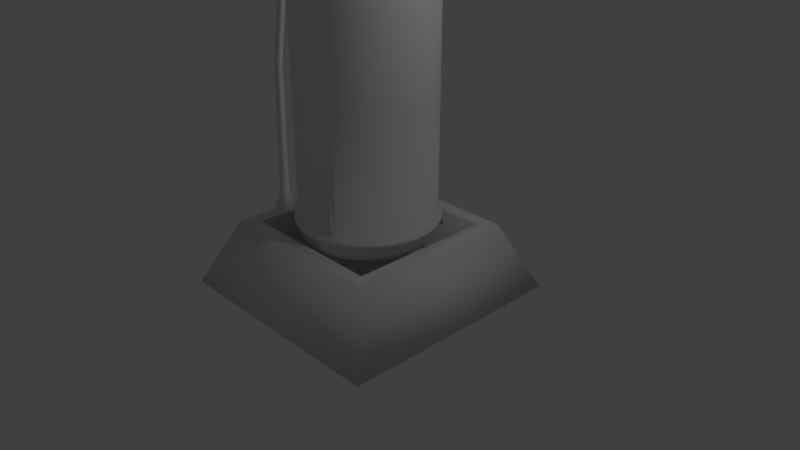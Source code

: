 # Source: fireExtinguisher.blend  (saved by Blender 2.79.0; exported with 4.5.12 LTS)
import bpy
from mathutils import Matrix  # noqa: F401  (used for matrix-valued properties, if any)

bpy.ops.wm.read_factory_settings(use_empty=True)
scene = bpy.context.scene
scene.name = 'Scene'

# ---- collections
col_collection_1 = bpy.data.collections.new('Collection 1'); scene.collection.children.link(col_collection_1)

# ---- materials (node trees are filled in below, after node groups)
mat_fireex_base = bpy.data.materials.new('FireEx_base')
mat_fireex_base.alpha_threshold = 0.0
mat_fireex_base.use_transparent_shadow = False
mat_fireex_base.roughness = 0.5
mat_fireex_base.line_color = (0.0, 0.0, 0.0, 1.0)
mat_fireex_body = bpy.data.materials.new('FireEx_body')
mat_fireex_body.alpha_threshold = 0.0
mat_fireex_body.use_transparent_shadow = False
mat_fireex_body.roughness = 0.5
mat_fireex_yellowline = bpy.data.materials.new('FireEx_yellowline')
mat_fireex_yellowline.alpha_threshold = 0.0
mat_fireex_yellowline.use_transparent_shadow = False
mat_fireex_yellowline.roughness = 0.5
mat_fireex_whiteline = bpy.data.materials.new('FireEx_whiteline')
mat_fireex_whiteline.alpha_threshold = 0.0
mat_fireex_whiteline.use_transparent_shadow = False
mat_fireex_whiteline.roughness = 0.5
mat_fireex_line = bpy.data.materials.new('FireEx_line')
mat_fireex_line.alpha_threshold = 0.0
mat_fireex_line.use_transparent_shadow = False
mat_fireex_line.roughness = 0.5

# ---- material node trees

# ---- world
world_world = bpy.data.worlds.new('World'); scene.world = world_world
world_world.color = (0.05088, 0.05088, 0.05088)
world_world.use_sun_shadow = False
world_world.sun_shadow_jitter_overblur = 0.0
world_world.cycles.sampling_method = 'MANUAL'

# ---- cameras
cam_camera = bpy.data.cameras.new('Camera')
cam_camera.clip_end = 100.0
cam_camera.lens = 35.0
cam_camera.sensor_width = 32.0
cam_camera.sensor_height = 18.0
cam_camera.ortho_scale = 7.314
cam_camera.dof.focus_distance = 0.0
cam_camera.dof.aperture_fstop = 128.0

# ---- lights
light_lamp = bpy.data.lights.new('Lamp', 'POINT')
light_lamp.transmission_factor = 0.0
light_lamp.cutoff_distance = 30.0
light_lamp.energy = 100.0
light_lamp.shadow_buffer_clip_start = 1.001
light_lamp.shadow_soft_size = 0.1
light_lamp.shadow_maximum_resolution = 0.006
light_lamp.use_absolute_resolution = True

# ---- meshes
me_cube = bpy.data.meshes.new('Cube')
me_cube.from_pydata([(1.566, 1.566, -0.4443), (1.566, -1.566, -0.4443), (-1.566, -1.566, -0.4443), (-1.566, 1.566, -0.4443), (1.153, 1.153, 0.4443), (1.153, -1.153, 0.4443), (-1.153, -1.153, 0.4443), (-1.153, 1.153, 0.4443), (0.9599, 0.9599, 0.4443), (0.9599, -0.9599, 0.4443), (-0.9599, -0.9599, 0.4443), (-0.9599, 0.9599, 0.4443), (0.9599, 0.9599, -0.2584), (0.9599, -0.9599, -0.2584), (-0.9599, -0.9599, -0.2584), (-0.9599, 0.9599, -0.2584), (1.744e-08, 0.8732, 0.6395), (1.744e-08, 0.8732, 3.286), (0.1704, 0.8564, 0.6395), (0.1704, 0.8564, 3.286), (0.3342, 0.8067, 0.6395), (0.3342, 0.8067, 3.286), (0.4851, 0.726, 0.6395), (0.4851, 0.726, 3.286), (0.6175, 0.6175, 0.6395), (0.6175, 0.6175, 3.286), (0.726, 0.4851, 0.6395), (0.726, 0.4851, 3.286), (0.8067, 0.3342, 0.6395), (0.8067, 0.3342, 3.286), (0.8564, 0.1704, 0.6395), (0.8564, 0.1704, 3.286), (0.8732, 1.024e-07, 0.6395), (0.8732, 1.024e-07, 3.286), (0.8564, -0.1704, 0.6395), (0.8564, -0.1704, 3.286), (0.8067, -0.3342, 0.6395), (0.8067, -0.3342, 3.286), (0.726, -0.4851, 0.6395), (0.726, -0.4851, 3.286), (0.6175, -0.6175, 0.6395), (0.6175, -0.6175, 3.286), (0.4851, -0.726, 0.6395), (0.4851, -0.726, 3.286), (0.3342, -0.8067, 0.6395), (0.3342, -0.8067, 3.286), (0.1704, -0.8564, 0.6395), (0.1704, -0.8564, 3.286), (-2.671e-07, -0.8732, 0.6395), (-2.671e-07, -0.8732, 3.286), (-0.1704, -0.8564, 0.6395), (-0.1704, -0.8564, 3.286), (-0.3342, -0.8067, 0.6395), (-0.3342, -0.8067, 3.286), (-0.4851, -0.726, 0.6395), (-0.4851, -0.726, 3.286), (-0.6175, -0.6175, 0.6395), (-0.6175, -0.6175, 3.286), (-0.726, -0.4851, 0.6395), (-0.726, -0.4851, 3.286), (-0.8067, -0.3342, 0.6395), (-0.8067, -0.3342, 3.286), (-0.8564, -0.1704, 0.6395), (-0.8564, -0.1704, 3.286), (-0.8732, 8.796e-07, 0.6395), (-0.8732, 8.796e-07, 3.286), (-0.8564, 0.1704, 0.6395), (-0.8564, 0.1704, 3.286), (-0.8067, 0.3342, 0.6395), (-0.8067, 0.3342, 3.286), (-0.726, 0.4851, 0.6395), (-0.726, 0.4851, 3.286), (-0.6175, 0.6175, 0.6395), (-0.6175, 0.6175, 3.286), (-0.4851, 0.726, 0.6395), (-0.4851, 0.726, 3.286), (-0.3342, 0.8067, 0.6395), (-0.3342, 0.8067, 3.286), (-0.1704, 0.8564, 0.6395), (-0.1704, 0.8564, 3.286), (0.03299, 0.1658, 4.192), (0.06471, 0.3253, 4.142), (0.09394, 0.4723, 4.062), (0.1196, 0.6011, 3.955), (0.1406, 0.7068, 3.823), (0.1562, 0.7854, 3.673), (0.1658, 0.8338, 3.511), (0.1691, 0.8501, 3.342), (0.06471, 0.1562, 4.192), (0.1269, 0.3064, 4.142), (0.1843, 0.4449, 4.062), (0.2345, 0.5662, 3.955), (0.2758, 0.6658, 3.823), (0.3064, 0.7398, 3.673), (0.3253, 0.7854, 3.511), (0.3317, 0.8008, 3.342), (0.09394, 0.1406, 4.192), (0.1843, 0.2758, 4.142), (0.2675, 0.4004, 4.062), (0.3405, 0.5096, 3.955), (0.4004, 0.5992, 3.823), (0.4449, 0.6658, 3.673), (0.4723, 0.7068, 3.511), (0.4815, 0.7207, 3.342), (0.1196, 0.1196, 4.192), (0.2345, 0.2345, 4.142), (0.3405, 0.3405, 4.062), (0.4334, 0.4334, 3.955), (0.5096, 0.5096, 3.823), (0.5662, 0.5662, 3.673), (0.6011, 0.6011, 3.511), (0.6129, 0.6129, 3.342), (0.1406, 0.09394, 4.192), (0.2758, 0.1843, 4.142), (0.4004, 0.2675, 4.062), (0.5096, 0.3405, 3.955), (0.5992, 0.4004, 3.823), (0.6658, 0.4449, 3.673), (0.7068, 0.4723, 3.511), (0.7207, 0.4815, 3.342), (0.1562, 0.06471, 4.192), (0.3064, 0.1269, 4.142), (0.4449, 0.1843, 4.062), (0.5662, 0.2345, 3.955), (0.6658, 0.2758, 3.823), (0.7398, 0.3064, 3.673), (0.7854, 0.3253, 3.511), (0.8008, 0.3317, 3.342), (0.1658, 0.03299, 4.192), (0.3253, 0.06471, 4.142), (0.4723, 0.09394, 4.062), (0.6011, 0.1196, 3.955), (0.7068, 0.1406, 3.823), (0.7854, 0.1562, 3.673), (0.8338, 0.1658, 3.511), (0.8501, 0.1691, 3.342), (0.1691, -3.245e-07, 4.192), (0.3317, -3.18e-07, 4.142), (0.4815, -3.116e-07, 4.062), (0.6129, -3.18e-07, 3.955), (0.7207, -3.31e-07, 3.823), (0.8008, -2.793e-07, 3.673), (0.8501, -3.826e-07, 3.511), (0.8667, -3.697e-07, 3.342), (0.1658, -0.03299, 4.192), (0.3253, -0.06471, 4.142), (0.4723, -0.09394, 4.062), (0.6011, -0.1196, 3.955), (0.7068, -0.1406, 3.823), (0.7854, -0.1562, 3.673), (0.8338, -0.1658, 3.511), (0.8501, -0.1691, 3.342), (0.1562, -0.06471, 4.192), (0.3064, -0.1269, 4.142), (0.4449, -0.1843, 4.062), (0.5662, -0.2345, 3.955), (0.6658, -0.2758, 3.823), (0.7398, -0.3064, 3.673), (0.7854, -0.3253, 3.511), (0.8008, -0.3317, 3.342), (0.1406, -0.09394, 4.192), (0.2758, -0.1843, 4.142), (0.4004, -0.2675, 4.062), (0.5096, -0.3405, 3.955), (0.5992, -0.4004, 3.823), (0.6658, -0.4449, 3.673), (0.7068, -0.4723, 3.511), (0.7207, -0.4815, 3.342), (0.1196, -0.1196, 4.192), (0.2345, -0.2345, 4.142), (0.3405, -0.3405, 4.062), (0.4334, -0.4334, 3.955), (0.5096, -0.5096, 3.823), (0.5662, -0.5662, 3.673), (0.6011, -0.6011, 3.511), (0.6129, -0.6129, 3.342), (0.09394, -0.1406, 4.192), (0.1843, -0.2758, 4.142), (0.2675, -0.4004, 4.062), (0.3405, -0.5096, 3.955), (0.4004, -0.5992, 3.823), (0.4449, -0.6658, 3.673), (0.4723, -0.7068, 3.511), (0.4815, -0.7207, 3.342), (0.06471, -0.1562, 4.192), (0.1269, -0.3064, 4.142), (0.1843, -0.4449, 4.062), (0.2345, -0.5662, 3.955), (0.2758, -0.6658, 3.823), (0.3064, -0.7398, 3.673), (0.3253, -0.7854, 3.511), (0.3317, -0.8008, 3.342), (0.03299, -0.1658, 4.192), (0.06471, -0.3253, 4.142), (0.09394, -0.4723, 4.062), (0.1196, -0.6011, 3.955), (0.1406, -0.7068, 3.823), (0.1562, -0.7854, 3.673), (0.1658, -0.8338, 3.511), (0.1691, -0.8501, 3.342), (-3.455e-10, -0.1691, 4.192), (4.163e-08, -0.3317, 4.142), (2.871e-08, -0.4815, 4.062), (-1.649e-08, -0.6129, 3.955), (-6.815e-08, -0.7207, 3.823), (6.1e-08, -0.8008, 3.673), (-6.815e-08, -0.8501, 3.511), (-8.107e-08, -0.8667, 3.342), (-0.03299, -0.1658, 4.192), (-0.06471, -0.3253, 4.142), (-0.09394, -0.4723, 4.062), (-0.1196, -0.6011, 3.955), (-0.1406, -0.7068, 3.823), (-0.1562, -0.7854, 3.673), (-0.1658, -0.8338, 3.511), (-0.1691, -0.8501, 3.342), (0.03299, 0.1658, 4.192), (-0.06471, -0.1562, 4.192), (-0.1269, -0.3064, 4.142), (-0.1843, -0.4449, 4.062), (-0.2345, -0.5662, 3.955), (-0.2758, -0.6658, 3.823), (-0.3064, -0.7398, 3.673), (-0.3253, -0.7854, 3.511), (-0.3317, -0.8008, 3.342), (-0.09394, -0.1406, 4.192), (-0.1843, -0.2758, 4.142), (-0.2675, -0.4004, 4.062), (-0.3405, -0.5096, 3.955), (-0.4004, -0.5992, 3.823), (-0.4449, -0.6658, 3.673), (-0.4723, -0.7068, 3.511), (-0.4815, -0.7207, 3.342), (-0.1196, -0.1196, 4.192), (-0.2345, -0.2345, 4.142), (-0.3405, -0.3405, 4.062), (-0.4334, -0.4334, 3.955), (-0.5096, -0.5096, 3.823), (-0.5662, -0.5662, 3.673), (-0.6011, -0.6011, 3.511), (-0.6129, -0.6129, 3.342), (-0.1406, -0.09394, 4.192), (-0.2758, -0.1843, 4.142), (-0.4004, -0.2675, 4.062), (-0.5096, -0.3405, 3.955), (-0.5992, -0.4004, 3.823), (-0.6658, -0.4449, 3.673), (-0.7068, -0.4723, 3.511), (-0.7207, -0.4815, 3.342), (-0.1562, -0.06471, 4.192), (-0.3064, -0.1269, 4.142), (-0.4449, -0.1843, 4.062), (-0.5662, -0.2345, 3.955), (-0.6658, -0.2758, 3.823), (-0.7398, -0.3064, 3.673), (-0.7854, -0.3253, 3.511), (-0.8008, -0.3317, 3.342), (-0.1658, -0.03299, 4.192), (-0.3253, -0.06471, 4.142), (-0.4723, -0.09394, 4.062), (-0.6011, -0.1196, 3.955), (-0.7068, -0.1406, 3.823), (-0.7854, -0.1562, 3.673), (-0.8338, -0.1658, 3.511), (-0.8501, -0.1691, 3.342), (-0.1691, -3.116e-07, 4.192), (-0.3317, -2.857e-07, 4.142), (-0.4815, -2.857e-07, 4.062), (-0.6129, -2.018e-07, 3.955), (-0.7207, -1.631e-07, 3.823), (-0.8008, -3.18e-07, 3.673), (-0.8501, -1.243e-07, 3.511), (-0.8667, -1.631e-07, 3.342), (-0.1658, 0.03299, 4.192), (-0.3253, 0.06471, 4.142), (-0.4723, 0.09394, 4.062), (-0.6011, 0.1196, 3.955), (-0.7068, 0.1406, 3.823), (-0.7854, 0.1562, 3.673), (-0.8338, 0.1658, 3.511), (-0.8501, 0.1691, 3.342), (-0.1562, 0.06471, 4.192), (-0.3064, 0.1269, 4.142), (-0.4449, 0.1843, 4.062), (-0.5662, 0.2345, 3.955), (-0.6658, 0.2758, 3.823), (-0.7398, 0.3064, 3.673), (-0.7854, 0.3253, 3.511), (-0.8008, 0.3317, 3.342), (-0.1406, 0.09394, 4.192), (-0.2758, 0.1843, 4.142), (-0.4004, 0.2675, 4.062), (-0.5096, 0.3405, 3.955), (-0.5992, 0.4004, 3.823), (-0.6658, 0.4449, 3.673), (-0.7068, 0.4723, 3.511), (-0.7207, 0.4815, 3.342), (-0.1196, 0.1196, 4.192), (-0.2345, 0.2345, 4.142), (-0.3405, 0.3405, 4.062), (-0.4334, 0.4334, 3.955), (-0.5096, 0.5096, 3.823), (-0.5662, 0.5662, 3.673), (-0.6011, 0.6011, 3.511), (-0.6129, 0.6129, 3.342), (-0.09394, 0.1406, 4.192), (-0.1843, 0.2758, 4.142), (-0.2675, 0.4004, 4.062), (-0.3405, 0.5096, 3.955), (-0.4004, 0.5992, 3.823), (-0.4449, 0.6658, 3.673), (-0.4723, 0.7068, 3.511), (-0.4815, 0.7207, 3.342), (-0.06471, 0.1562, 4.192), (-0.1269, 0.3064, 4.142), (-0.1843, 0.4449, 4.062), (-0.2345, 0.5662, 3.955), (-0.2758, 0.6658, 3.823), (-0.3064, 0.7398, 3.673), (-0.3253, 0.7854, 3.511), (-0.3317, 0.8008, 3.342), (-0.03299, 0.1658, 4.192), (-0.06471, 0.3253, 4.142), (-0.09394, 0.4723, 4.062), (-0.1196, 0.6011, 3.955), (-0.1406, 0.7068, 3.823), (-0.1562, 0.7854, 3.673), (-0.1658, 0.8338, 3.511), (-0.1691, 0.8501, 3.342), (3.84e-08, 0.1691, 4.192), (7.392e-08, 0.3317, 4.142), (9.975e-08, 0.4815, 4.062), (1.385e-07, 0.6129, 3.955), (2.418e-07, 0.7207, 3.823), (6.1e-08, 0.8008, 3.673), (2.289e-07, 0.8501, 3.511), (2.418e-07, 0.8667, 3.342), (1.15e-08, 0.9246, 0.6084), (0.1804, 0.9068, 0.6084), (0.3538, 0.8542, 0.6084), (0.5137, 0.7687, 0.6084), (0.6538, 0.6538, 0.6084), (0.7687, 0.5137, 0.6084), (0.8542, 0.3538, 0.6084), (0.9068, 0.1804, 0.6084), (0.9246, 9.04e-08, 0.6084), (0.9068, -0.1804, 0.6084), (0.8542, -0.3538, 0.6084), (0.7687, -0.5137, 0.6084), (0.6538, -0.6538, 0.6084), (0.5137, -0.7687, 0.6084), (0.3538, -0.8542, 0.6084), (0.1804, -0.9068, 0.6084), (-2.898e-07, -0.9246, 0.6084), (-0.1804, -0.9068, 0.6084), (-0.3538, -0.8542, 0.6084), (-0.5137, -0.7687, 0.6084), (-0.6538, -0.6538, 0.6084), (-0.7687, -0.5137, 0.6084), (-0.8542, -0.3538, 0.6084), (-0.9068, -0.1804, 0.6084), (-0.9246, 9.133e-07, 0.6084), (-0.9068, 0.1804, 0.6084), (-0.8542, 0.3538, 0.6084), (-0.7687, 0.5137, 0.6084), (-0.6538, 0.6538, 0.6084), (-0.5137, 0.7687, 0.6084), (-0.3538, 0.8542, 0.6084), (-0.1804, 0.9068, 0.6084), (1.143e-08, 0.9246, 0.5712), (0.1804, 0.9068, 0.5712), (0.3538, 0.8542, 0.5712), (0.5137, 0.7687, 0.5712), (0.6538, 0.6538, 0.5712), (0.7687, 0.5137, 0.5712), (0.8542, 0.3538, 0.5712), (0.9068, 0.1804, 0.5712), (0.9246, 9.04e-08, 0.5712), (0.9068, -0.1804, 0.5712), (0.8542, -0.3538, 0.5712), (0.7687, -0.5137, 0.5712), (0.6538, -0.6538, 0.5712), (0.5137, -0.7687, 0.5712), (0.3538, -0.8542, 0.5712), (0.1804, -0.9068, 0.5712), (-2.898e-07, -0.9246, 0.5712), (-0.1804, -0.9068, 0.5712), (-0.3538, -0.8542, 0.5712), (-0.5137, -0.7687, 0.5712), (-0.6538, -0.6538, 0.5712), (-0.7687, -0.5137, 0.5712), (-0.8542, -0.3538, 0.5712), (-0.9068, -0.1804, 0.5712), (-0.9246, 9.133e-07, 0.5712), (-0.9068, 0.1804, 0.5712), (-0.8542, 0.3538, 0.5712), (-0.7687, 0.5137, 0.5712), (-0.6538, 0.6538, 0.5712), (-0.5137, 0.7687, 0.5712), (-0.3538, 0.8542, 0.5712), (-0.1804, 0.9068, 0.5712), (1.373e-08, 0.8665, 0.5243), (0.169, 0.8499, 0.5243), (0.3316, 0.8006, 0.5243), (0.4814, 0.7205, 0.5243), (0.6127, 0.6127, 0.5243), (0.7205, 0.4814, 0.5243), (0.8006, 0.3316, 0.5243), (0.8499, 0.169, 0.5243), (0.8665, 1.04e-07, 0.5243), (0.8499, -0.169, 0.5243), (0.8006, -0.3316, 0.5243), (0.7205, -0.4814, 0.5243), (0.6127, -0.6127, 0.5243), (0.4814, -0.7205, 0.5243), (0.3316, -0.8006, 0.5243), (0.169, -0.8499, 0.5243), (-2.686e-07, -0.8665, 0.5243), (-0.169, -0.8499, 0.5243), (-0.3316, -0.8006, 0.5243), (-0.4814, -0.7205, 0.5243), (-0.6127, -0.6127, 0.5243), (-0.7205, -0.4814, 0.5243), (-0.8006, -0.3316, 0.5243), (-0.8499, -0.169, 0.5243), (-0.8665, 8.752e-07, 0.5243), (-0.8499, 0.1691, 0.5243), (-0.8006, 0.3316, 0.5243), (-0.7205, 0.4814, 0.5243), (-0.6127, 0.6127, 0.5243), (-0.4814, 0.7205, 0.5243), (-0.3316, 0.8006, 0.5243), (-0.169, 0.8499, 0.5243), (1.706e-08, 0.8665, 0.4169), (0.169, 0.8499, 0.4169), (0.3316, 0.8006, 0.4169), (0.4814, 0.7205, 0.4169), (0.6127, 0.6127, 0.4169), (0.7205, 0.4814, 0.4169), (0.8006, 0.3316, 0.4169), (0.8499, 0.169, 0.4169), (0.8665, 1.04e-07, 0.4169), (0.8499, -0.169, 0.4169), (0.8006, -0.3316, 0.4169), (0.7205, -0.4814, 0.4169), (0.6127, -0.6127, 0.4169), (0.4814, -0.7205, 0.4169), (0.3316, -0.8006, 0.4169), (0.169, -0.8499, 0.4169), (-2.653e-07, -0.8665, 0.4169), (-0.169, -0.8499, 0.4169), (-0.3316, -0.8006, 0.4169), (-0.4814, -0.7205, 0.4169), (-0.6127, -0.6127, 0.4169), (-0.7205, -0.4814, 0.4169), (-0.8006, -0.3316, 0.4169), (-0.8499, -0.169, 0.4169), (-0.8665, 8.752e-07, 0.4169), (-0.8499, 0.1691, 0.4169), (-0.8006, 0.3316, 0.4169), (-0.7205, 0.4814, 0.4169), (-0.6127, 0.6127, 0.4169), (-0.4814, 0.7205, 0.4169), (-0.3316, 0.8006, 0.4169), (-0.169, 0.8499, 0.4169), (2.945e-08, 0.7731, 0.3205), (0.1508, 0.7582, 0.3205), (0.2958, 0.7142, 0.3205), (0.4295, 0.6428, 0.3205), (0.5467, 0.5467, 0.3205), (0.6428, 0.4295, 0.3205), (0.7142, 0.2958, 0.3205), (0.7582, 0.1508, 0.3205), (0.7731, 1.264e-07, 0.3205), (0.7582, -0.1508, 0.3205), (0.7142, -0.2958, 0.3205), (0.6428, -0.4295, 0.3205), (0.5467, -0.5467, 0.3205), (0.4295, -0.6428, 0.3205), (0.2958, -0.7142, 0.3205), (0.1508, -0.7582, 0.3205), (-2.225e-07, -0.7731, 0.3205), (-0.1508, -0.7582, 0.3205), (-0.2958, -0.7142, 0.3205), (-0.4295, -0.6428, 0.3205), (-0.5467, -0.5467, 0.3205), (-0.6428, -0.4295, 0.3205), (-0.7142, -0.2958, 0.3205), (-0.7582, -0.1508, 0.3205), (-0.7731, 8.145e-07, 0.3205), (-0.7582, 0.1508, 0.3205), (-0.7142, 0.2958, 0.3205), (-0.6428, 0.4295, 0.3205), (-0.5467, 0.5467, 0.3205), (-0.4295, 0.6428, 0.3205), (-0.2958, 0.7142, 0.3205), (-0.1508, 0.7582, 0.3205), (8.206e-08, 0.3811, 0.1596), (0.07436, 0.3738, 0.1596), (0.1459, 0.3521, 0.1596), (0.2118, 0.3169, 0.1596), (0.2695, 0.2695, 0.1596), (0.3169, 0.2118, 0.1596), (0.3521, 0.1459, 0.1596), (0.3738, 0.07436, 0.1596), (0.3811, 2.339e-07, 0.1596), (0.3738, -0.07436, 0.1596), (0.3521, -0.1459, 0.1596), (0.3169, -0.2118, 0.1596), (0.2695, -0.2695, 0.1596), (0.2118, -0.3169, 0.1596), (0.1459, -0.3521, 0.1596), (0.07436, -0.3738, 0.1596), (-4.214e-08, -0.3811, 0.1596), (-0.07436, -0.3738, 0.1596), (-0.1459, -0.3521, 0.1596), (-0.2118, -0.3169, 0.1596), (-0.2695, -0.2695, 0.1596), (-0.3169, -0.2118, 0.1596), (-0.3521, -0.1459, 0.1596), (-0.3738, -0.07436, 0.1596), (-0.3811, 5.731e-07, 0.1596), (-0.3738, 0.07436, 0.1596), (-0.3521, 0.1459, 0.1596), (-0.3169, 0.2118, 0.1596), (-0.2695, 0.2695, 0.1596), (-0.2118, 0.3169, 0.1596), (-0.1459, 0.3521, 0.1596), (-0.07436, 0.3738, 0.1596), (0.06471, 0.1562, 4.192), (0.09394, 0.1406, 4.192), (0.1196, 0.1196, 4.192), (0.1406, 0.09394, 4.192), (0.1562, 0.06471, 4.192), (0.1658, 0.03299, 4.192), (0.1691, -3.245e-07, 4.192), (0.1658, -0.03299, 4.192), (0.1562, -0.06471, 4.192), (0.1406, -0.09394, 4.192), (0.1196, -0.1196, 4.192), (0.09394, -0.1406, 4.192), (0.06471, -0.1562, 4.192), (0.03299, -0.1658, 4.192), (-3.455e-10, -0.1691, 4.192), (-0.03299, -0.1658, 4.192), (-0.06471, -0.1562, 4.192), (-0.09394, -0.1406, 4.192), (-0.1196, -0.1196, 4.192), (-0.1406, -0.09394, 4.192), (-0.1562, -0.06471, 4.192), (-0.1658, -0.03299, 4.192), (-0.1691, -3.116e-07, 4.192), (-0.1658, 0.03299, 4.192), (-0.1562, 0.06471, 4.192), (-0.1406, 0.09394, 4.192), (-0.1196, 0.1196, 4.192), (-0.09394, 0.1406, 4.192), (-0.06471, 0.1562, 4.192), (-0.03299, 0.1658, 4.192), (3.84e-08, 0.1691, 4.192), (0.03299, 0.1658, 4.403), (0.06471, 0.1562, 4.403), (0.09394, 0.1406, 4.403), (0.1196, 0.1196, 4.403), (0.1406, 0.09394, 4.403), (0.1562, 0.06471, 4.403), (0.1658, 0.03299, 4.403), (0.1691, -3.245e-07, 4.403), (0.1658, -0.03299, 4.403), (0.1562, -0.06471, 4.403), (0.1406, -0.09394, 4.403), (0.1196, -0.1196, 4.403), (0.09394, -0.1406, 4.403), (0.06471, -0.1562, 4.403), (0.03299, -0.1658, 4.403), (-3.455e-10, -0.1691, 4.403), (-0.03299, -0.1658, 4.403), (-0.06471, -0.1562, 4.403), (-0.09394, -0.1406, 4.403), (-0.1196, -0.1196, 4.403), (-0.1406, -0.09394, 4.403), (-0.1562, -0.06471, 4.403), (-0.1658, -0.03299, 4.403), (-0.1691, -3.116e-07, 4.403), (-0.1658, 0.03299, 4.403), (-0.1562, 0.06471, 4.403), (-0.1406, 0.09394, 4.403), (-0.1196, 0.1196, 4.403), (-0.09394, 0.1406, 4.403), (-0.06471, 0.1562, 4.403), (-0.03299, 0.1658, 4.403), (3.84e-08, 0.1691, 4.403), (0.01561, 0.07848, 4.571), (0.03062, 0.07392, 4.571), (0.04445, 0.06653, 4.571), (0.05658, 0.05658, 4.571), (0.06653, 0.04445, 4.571), (0.07393, 0.03062, 4.571), (0.07848, 0.01561, 4.571), (0.08002, -3.21e-07, 4.571), (0.07848, -0.01561, 4.571), (0.07393, -0.03062, 4.571), (0.06653, -0.04445, 4.571), (0.05658, -0.05658, 4.571), (0.04445, -0.06653, 4.571), (0.03062, -0.07393, 4.571), (0.01561, -0.07848, 4.571), (2.976e-08, -0.08002, 4.571), (-0.01561, -0.07848, 4.571), (-0.03062, -0.07393, 4.571), (-0.04445, -0.06653, 4.571), (-0.05658, -0.05658, 4.571), (-0.06653, -0.04445, 4.571), (-0.07392, -0.03062, 4.571), (-0.07848, -0.01561, 4.571), (-0.08002, -3.149e-07, 4.571), (-0.07848, 0.01561, 4.571), (-0.07392, 0.03062, 4.571), (-0.06653, 0.04445, 4.571), (-0.05658, 0.05658, 4.571), (-0.04445, 0.06653, 4.571), (-0.03062, 0.07392, 4.571), (-0.01561, 0.07848, 4.571), (4.81e-08, 0.08002, 4.571), (-0.1001, -0.1001, 4.558), (-0.1001, -0.1001, 4.758), (-0.1001, 0.1001, 4.558), (-0.1001, 0.1001, 4.815), (0.1001, -0.1001, 4.558), (0.1001, -0.1001, 4.758), (0.1001, 0.1001, 4.558), (0.1001, 0.1001, 4.815), (-0.1001, -0.1001, 4.617), (-0.1001, 0.1001, 4.617), (0.1001, 0.1001, 4.617), (0.1001, -0.1001, 4.617), (-0.1001, 0.6006, 4.605), (-0.1001, 0.6006, 4.545), (0.1001, 0.6006, 4.545), (0.1001, 0.6006, 4.605), (-0.1001, 0.895, 4.498), (-0.1001, 0.895, 4.439), (0.1001, 0.895, 4.439), (0.1001, 0.895, 4.498), (0.1001, 0.4673, 4.558), (0.1001, 0.4673, 4.617), (-0.1001, 0.4673, 4.558), (-0.1001, 0.4673, 4.617), (-0.1001, -0.1001, 4.707), (-0.1001, 0.1001, 4.744), (0.1001, 0.1001, 4.744), (0.1001, -0.1001, 4.707), (0.1092, 0.1001, 4.815), (0.1092, -0.1001, 4.758), (0.1092, 0.1001, 4.744), (0.1092, 0.1001, 4.617), (0.1092, -0.1001, 4.707), (0.1092, -0.1001, 4.617), (-0.1069, -0.1001, 4.707), (-0.1069, -0.1001, 4.758), (-0.1069, 0.1001, 4.815), (-0.1069, 0.1001, 4.744), (-0.1069, 0.1001, 4.617), (-0.1069, -0.1001, 4.617), (-0.1001, 0.3041, 4.918), (0.1001, 0.3041, 4.918), (-0.1001, 0.3041, 4.847), (0.1001, 0.3041, 4.847), (-0.1001, 0.7124, 5.085), (0.1001, 0.7124, 5.085), (-0.1001, 0.7124, 5.014), (0.1001, 0.7124, 5.014), (-0.1001, 0.924, 5.085), (0.1001, 0.924, 5.085), (-0.1001, 0.924, 5.014), (0.1001, 0.924, 5.014), (-0.1001, 1.033, 5.042), (0.1001, 1.033, 5.042), (-0.1001, 1.033, 4.971), (0.1001, 1.033, 4.971), (0.03338, 0.1001, 4.558), (-0.03338, 0.1001, 4.558), (-0.03338, 0.1001, 4.815), (0.03338, 0.1001, 4.815), (-0.03338, -0.1001, 4.558), (0.03338, -0.1001, 4.558), (0.03338, -0.1001, 4.758), (-0.03338, -0.1001, 4.758), (0.03338, -0.1001, 4.617), (-0.03338, -0.1001, 4.617), (-0.03338, 0.1001, 4.617), (0.03338, 0.1001, 4.617), (0.03338, 0.6006, 4.545), (-0.03338, 0.6006, 4.545), (-0.03338, 0.6006, 4.605), (0.03338, 0.6006, 4.605), (0.03338, 0.895, 4.439), (-0.03338, 0.895, 4.439), (-0.03338, 0.895, 4.498), (0.03338, 0.895, 4.498), (0.03338, 0.4673, 4.617), (-0.03338, 0.4673, 4.617), (-0.03338, 0.4673, 4.558), (0.03338, 0.4673, 4.558), (0.03338, -0.1001, 4.707), (-0.03338, -0.1001, 4.707), (-0.03338, 0.1001, 4.744), (0.03338, 0.1001, 4.744), (-0.03338, 0.3041, 4.918), (0.03338, 0.3041, 4.918), (-0.03338, 0.3041, 4.847), (0.03338, 0.3041, 4.847), (-0.03338, 0.7124, 5.085), (0.03338, 0.7124, 5.085), (-0.03338, 0.7124, 5.014), (0.03338, 0.7124, 5.014), (-0.03338, 0.924, 5.085), (0.03338, 0.924, 5.085), (-0.03338, 0.924, 5.014), (0.03338, 0.924, 5.014), (-0.03338, 1.033, 5.042), (0.03338, 1.033, 5.042), (-0.03338, 1.033, 4.971), (0.03338, 1.033, 4.971), (-0.03338, -0.1526, 4.558), (0.03338, -0.1526, 4.558), (0.03338, -0.1526, 4.617), (-0.03338, -0.1526, 4.617), (-0.03338, -0.2333, 4.558), (0.03338, -0.2333, 4.558), (0.03338, -0.2333, 4.617), (-0.03338, -0.2333, 4.617), (-0.03338, -0.5107, 4.514), (0.03338, -0.5107, 4.514), (0.03338, -0.5107, 4.573), (-0.03338, -0.5107, 4.573), (-0.03338, -0.839, 4.278), (0.03338, -0.839, 4.278), (0.03338, -0.8735, 4.327), (-0.03338, -0.8735, 4.327), (-0.03338, -1.061, 3.813), (0.03338, -1.061, 3.813), (0.03338, -1.102, 3.857), (-0.03338, -1.102, 3.857), (-0.03338, -1.196, 2.749), (0.03338, -1.196, 2.749), (0.03338, -1.257, 2.775), (-0.03338, -1.257, 2.775), (-0.03338, -1.205, 1.293), (0.03338, -1.205, 1.293), (0.03338, -1.287, 1.3), (-0.03338, -1.287, 1.3), (-0.07747, -1.16, 1.033), (0.07747, -1.16, 1.033), (0.07747, -1.35, 1.051), (-0.07747, -1.35, 1.051), (1.744e-08, 0.8732, 2.097), (1.744e-08, 0.8732, 2.196), (0.1704, 0.8564, 2.196), (0.1704, 0.8564, 2.097), (0.3342, 0.8067, 2.196), (0.3342, 0.8067, 2.097), (0.4851, 0.726, 2.196), (0.4851, 0.726, 2.097), (0.6175, 0.6175, 2.196), (0.6175, 0.6175, 2.097), (0.726, 0.4851, 2.196), (0.726, 0.4851, 2.097), (0.8067, 0.3342, 2.196), (0.8067, 0.3342, 2.097), (0.8564, 0.1704, 2.196), (0.8564, 0.1704, 2.097), (0.8732, 1.024e-07, 2.196), (0.8732, 1.024e-07, 2.097), (0.8564, -0.1704, 2.196), (0.8564, -0.1704, 2.097), (0.8067, -0.3342, 2.196), (0.8067, -0.3342, 2.097), (0.726, -0.4851, 2.196), (0.726, -0.4851, 2.097), (0.6175, -0.6175, 2.196), (0.6175, -0.6175, 2.097), (0.4851, -0.726, 2.196), (0.4851, -0.726, 2.097), (0.3342, -0.8067, 2.196), (0.3342, -0.8067, 2.097), (0.1704, -0.8564, 2.196), (0.1704, -0.8564, 2.097), (-2.671e-07, -0.8732, 2.196), (-2.671e-07, -0.8732, 2.097), (-0.1704, -0.8564, 2.196), (-0.1704, -0.8564, 2.097), (-0.3342, -0.8067, 2.196), (-0.3342, -0.8067, 2.097), (-0.4851, -0.726, 2.196), (-0.4851, -0.726, 2.097), (-0.6175, -0.6175, 2.196), (-0.6175, -0.6175, 2.097), (-0.726, -0.4851, 2.196), (-0.726, -0.4851, 2.097), (-0.8067, -0.3342, 2.196), (-0.8067, -0.3342, 2.097), (-0.8564, -0.1704, 2.196), (-0.8564, -0.1704, 2.097), (-0.8732, 8.796e-07, 2.196), (-0.8732, 8.796e-07, 2.097), (-0.8564, 0.1704, 2.196), (-0.8564, 0.1704, 2.097), (-0.8067, 0.3342, 2.196), (-0.8067, 0.3342, 2.097), (-0.726, 0.4851, 2.196), (-0.726, 0.4851, 2.097), (-0.6175, 0.6175, 2.196), (-0.6175, 0.6175, 2.097), (-0.4851, 0.726, 2.196), (-0.4851, 0.726, 2.097), (-0.3342, 0.8067, 2.196), (-0.3342, 0.8067, 2.097), (-0.1704, 0.8564, 2.196), (-0.1704, 0.8564, 2.097), (0.03338, -1.285, 1.39), (0.03338, -1.205, 1.382), (-0.03338, -1.205, 1.382), (-0.03338, -1.285, 1.39)], [], [(0, 1, 2, 3), (7, 6, 10, 11), (0, 4, 5, 1), (1, 5, 6, 2), (2, 6, 7, 3), (4, 0, 3, 7), (11, 10, 14, 15), (4, 7, 11, 8), (6, 5, 9, 10), (5, 4, 8, 9), (12, 15, 14, 13), (8, 11, 15, 12), (10, 9, 13, 14), (9, 8, 12, 13), (757, 17, 19, 758), (758, 19, 21, 760), (760, 21, 23, 762), (762, 23, 25, 764), (764, 25, 27, 766), (766, 27, 29, 768), (768, 29, 31, 770), (770, 31, 33, 772), (772, 33, 35, 774), (774, 35, 37, 776), (776, 37, 39, 778), (778, 39, 41, 780), (780, 41, 43, 782), (782, 43, 45, 784), (784, 45, 47, 786), (786, 47, 49, 788), (788, 49, 51, 790), (790, 51, 53, 792), (792, 53, 55, 794), (794, 55, 57, 796), (796, 57, 59, 798), (798, 59, 61, 800), (800, 61, 63, 802), (802, 63, 65, 804), (804, 65, 67, 806), (806, 67, 69, 808), (808, 69, 71, 810), (810, 71, 73, 812), (812, 73, 75, 814), (814, 75, 77, 816), (77, 320, 328, 79), (816, 77, 79, 818), (818, 79, 17, 757), (74, 76, 367, 366), (331, 330, 81, 82), (332, 331, 82, 83), (333, 332, 83, 84), (334, 333, 84, 85), (335, 334, 85, 86), (336, 335, 86, 87), (217, 208, 544, 545), (330, 329, 80, 81), (81, 80, 88, 89), (82, 81, 89, 90), (83, 82, 90, 91), (84, 83, 91, 92), (85, 84, 92, 93), (86, 85, 93, 94), (87, 86, 94, 95), (136, 128, 534, 535), (93, 92, 100, 101), (94, 93, 101, 102), (95, 94, 102, 103), (160, 152, 537, 538), (89, 88, 96, 97), (90, 89, 97, 98), (91, 90, 98, 99), (92, 91, 99, 100), (97, 96, 104, 105), (98, 97, 105, 106), (99, 98, 106, 107), (100, 99, 107, 108), (101, 100, 108, 109), (102, 101, 109, 110), (103, 102, 110, 111), (273, 265, 551, 552), (109, 108, 116, 117), (110, 109, 117, 118), (111, 110, 118, 119), (329, 321, 558, 559), (105, 104, 112, 113), (106, 105, 113, 114), (107, 106, 114, 115), (108, 107, 115, 116), (114, 113, 121, 122), (115, 114, 122, 123), (116, 115, 123, 124), (117, 116, 124, 125), (118, 117, 125, 126), (119, 118, 126, 127), (88, 80, 216, 529), (113, 112, 120, 121), (126, 125, 133, 134), (127, 126, 134, 135), (144, 136, 535, 536), (121, 120, 128, 129), (122, 121, 129, 130), (123, 122, 130, 131), (124, 123, 131, 132), (125, 124, 132, 133), (130, 129, 137, 138), (131, 130, 138, 139), (132, 131, 139, 140), (133, 132, 140, 141), (134, 133, 141, 142), (135, 134, 142, 143), (257, 249, 549, 550), (129, 128, 136, 137), (142, 141, 149, 150), (143, 142, 150, 151), (120, 112, 532, 533), (137, 136, 144, 145), (138, 137, 145, 146), (139, 138, 146, 147), (140, 139, 147, 148), (141, 140, 148, 149), (147, 146, 154, 155), (148, 147, 155, 156), (149, 148, 156, 157), (150, 149, 157, 158), (151, 150, 158, 159), (200, 192, 542, 543), (145, 144, 152, 153), (146, 145, 153, 154), (159, 158, 166, 167), (281, 273, 552, 553), (153, 152, 160, 161), (154, 153, 161, 162), (155, 154, 162, 163), (156, 155, 163, 164), (157, 156, 164, 165), (158, 157, 165, 166), (164, 163, 171, 172), (165, 164, 172, 173), (166, 165, 173, 174), (167, 166, 174, 175), (313, 305, 556, 557), (161, 160, 168, 169), (162, 161, 169, 170), (163, 162, 170, 171), (80, 329, 559, 216), (169, 168, 176, 177), (170, 169, 177, 178), (171, 170, 178, 179), (172, 171, 179, 180), (173, 172, 180, 181), (174, 173, 181, 182), (175, 174, 182, 183), (180, 179, 187, 188), (181, 180, 188, 189), (182, 181, 189, 190), (183, 182, 190, 191), (208, 200, 543, 544), (177, 176, 184, 185), (178, 177, 185, 186), (179, 178, 186, 187), (185, 184, 192, 193), (186, 185, 193, 194), (187, 186, 194, 195), (188, 187, 195, 196), (189, 188, 196, 197), (190, 189, 197, 198), (191, 190, 198, 199), (265, 257, 550, 551), (197, 196, 204, 205), (198, 197, 205, 206), (199, 198, 206, 207), (128, 120, 533, 534), (193, 192, 200, 201), (194, 193, 201, 202), (195, 194, 202, 203), (196, 195, 203, 204), (201, 200, 208, 209), (202, 201, 209, 210), (203, 202, 210, 211), (204, 203, 211, 212), (205, 204, 212, 213), (206, 205, 213, 214), (207, 206, 214, 215), (184, 176, 540, 541), (213, 212, 221, 222), (214, 213, 222, 223), (215, 214, 223, 224), (176, 168, 539, 540), (209, 208, 217, 218), (210, 209, 218, 219), (211, 210, 219, 220), (212, 211, 220, 221), (219, 218, 226, 227), (220, 219, 227, 228), (221, 220, 228, 229), (222, 221, 229, 230), (223, 222, 230, 231), (224, 223, 231, 232), (297, 289, 554, 555), (218, 217, 225, 226), (231, 230, 238, 239), (232, 231, 239, 240), (241, 233, 547, 548), (226, 225, 233, 234), (227, 226, 234, 235), (228, 227, 235, 236), (229, 228, 236, 237), (230, 229, 237, 238), (236, 235, 243, 244), (237, 236, 244, 245), (238, 237, 245, 246), (239, 238, 246, 247), (240, 239, 247, 248), (321, 313, 557, 558), (234, 233, 241, 242), (235, 234, 242, 243), (248, 247, 255, 256), (192, 184, 541, 542), (242, 241, 249, 250), (243, 242, 250, 251), (244, 243, 251, 252), (245, 244, 252, 253), (246, 245, 253, 254), (247, 246, 254, 255), (252, 251, 259, 260), (253, 252, 260, 261), (254, 253, 261, 262), (255, 254, 262, 263), (256, 255, 263, 264), (112, 104, 531, 532), (250, 249, 257, 258), (251, 250, 258, 259), (264, 263, 271, 272), (225, 217, 545, 546), (258, 257, 265, 266), (259, 258, 266, 267), (260, 259, 267, 268), (261, 260, 268, 269), (262, 261, 269, 270), (263, 262, 270, 271), (269, 268, 276, 277), (270, 269, 277, 278), (271, 270, 278, 279), (272, 271, 279, 280), (249, 241, 548, 549), (266, 265, 273, 274), (267, 266, 274, 275), (268, 267, 275, 276), (305, 297, 555, 556), (274, 273, 281, 282), (275, 274, 282, 283), (276, 275, 283, 284), (277, 276, 284, 285), (278, 277, 285, 286), (279, 278, 286, 287), (280, 279, 287, 288), (285, 284, 292, 293), (286, 285, 293, 294), (287, 286, 294, 295), (288, 287, 295, 296), (168, 160, 538, 539), (282, 281, 289, 290), (283, 282, 290, 291), (284, 283, 291, 292), (290, 289, 297, 298), (291, 290, 298, 299), (292, 291, 299, 300), (293, 292, 300, 301), (294, 293, 301, 302), (295, 294, 302, 303), (296, 295, 303, 304), (233, 225, 546, 547), (302, 301, 309, 310), (303, 302, 310, 311), (304, 303, 311, 312), (289, 281, 553, 554), (298, 297, 305, 306), (299, 298, 306, 307), (300, 299, 307, 308), (301, 300, 308, 309), (307, 306, 314, 315), (308, 307, 315, 316), (309, 308, 316, 317), (310, 309, 317, 318), (311, 310, 318, 319), (312, 311, 319, 320), (96, 88, 529, 530), (306, 305, 313, 314), (319, 318, 326, 327), (320, 319, 327, 328), (152, 144, 536, 537), (314, 313, 321, 322), (315, 314, 322, 323), (316, 315, 323, 324), (317, 316, 324, 325), (318, 317, 325, 326), (323, 322, 330, 331), (324, 323, 331, 332), (325, 324, 332, 333), (326, 325, 333, 334), (327, 326, 334, 335), (328, 327, 335, 336), (104, 96, 530, 531), (322, 321, 329, 330), (75, 312, 320, 77), (73, 304, 312, 75), (73, 71, 296, 304), (69, 288, 296, 71), (69, 67, 280, 288), (65, 272, 280, 67), (63, 264, 272, 65), (61, 256, 264, 63), (59, 248, 256, 61), (57, 240, 248, 59), (55, 232, 240, 57), (53, 224, 232, 55), (51, 215, 224, 53), (49, 207, 215, 51), (47, 199, 207, 49), (47, 45, 191, 199), (43, 183, 191, 45), (43, 41, 175, 183), (39, 167, 175, 41), (37, 159, 167, 39), (35, 151, 159, 37), (33, 143, 151, 35), (31, 135, 143, 33), (29, 127, 135, 31), (27, 119, 127, 29), (25, 111, 119, 27), (23, 103, 111, 25), (21, 95, 103, 23), (21, 19, 87, 95), (17, 336, 87, 19), (79, 328, 336, 17), (348, 349, 381, 380), (30, 32, 345, 344), (48, 50, 354, 353), (66, 68, 363, 362), (22, 24, 341, 340), (40, 42, 350, 349), (58, 60, 359, 358), (76, 78, 368, 367), (32, 34, 346, 345), (50, 52, 355, 354), (68, 70, 364, 363), (24, 26, 342, 341), (42, 44, 351, 350), (60, 62, 360, 359), (16, 18, 338, 337), (78, 16, 337, 368), (34, 36, 347, 346), (52, 54, 356, 355), (70, 72, 365, 364), (26, 28, 343, 342), (44, 46, 352, 351), (62, 64, 361, 360), (18, 20, 339, 338), (36, 38, 348, 347), (54, 56, 357, 356), (72, 74, 366, 365), (28, 30, 344, 343), (46, 48, 353, 352), (64, 66, 362, 361), (20, 22, 340, 339), (38, 40, 349, 348), (56, 58, 358, 357), (383, 384, 416, 415), (362, 363, 395, 394), (349, 350, 382, 381), (363, 364, 396, 395), (350, 351, 383, 382), (337, 338, 370, 369), (364, 365, 397, 396), (351, 352, 384, 383), (338, 339, 371, 370), (365, 366, 398, 397), (352, 353, 385, 384), (339, 340, 372, 371), (366, 367, 399, 398), (353, 354, 386, 385), (340, 341, 373, 372), (367, 368, 400, 399), (354, 355, 387, 386), (341, 342, 374, 373), (368, 337, 369, 400), (355, 356, 388, 387), (342, 343, 375, 374), (356, 357, 389, 388), (343, 344, 376, 375), (357, 358, 390, 389), (344, 345, 377, 376), (358, 359, 391, 390), (345, 346, 378, 377), (359, 360, 392, 391), (346, 347, 379, 378), (360, 361, 393, 392), (347, 348, 380, 379), (361, 362, 394, 393), (418, 419, 451, 450), (370, 371, 403, 402), (397, 398, 430, 429), (384, 385, 417, 416), (371, 372, 404, 403), (398, 399, 431, 430), (385, 386, 418, 417), (372, 373, 405, 404), (399, 400, 432, 431), (386, 387, 419, 418), (373, 374, 406, 405), (400, 369, 401, 432), (387, 388, 420, 419), (374, 375, 407, 406), (388, 389, 421, 420), (375, 376, 408, 407), (389, 390, 422, 421), (376, 377, 409, 408), (390, 391, 423, 422), (377, 378, 410, 409), (391, 392, 424, 423), (378, 379, 411, 410), (392, 393, 425, 424), (379, 380, 412, 411), (393, 394, 426, 425), (380, 381, 413, 412), (394, 395, 427, 426), (381, 382, 414, 413), (395, 396, 428, 427), (382, 383, 415, 414), (369, 370, 402, 401), (396, 397, 429, 428), (453, 454, 486, 485), (405, 406, 438, 437), (432, 401, 433, 464), (419, 420, 452, 451), (406, 407, 439, 438), (420, 421, 453, 452), (407, 408, 440, 439), (421, 422, 454, 453), (408, 409, 441, 440), (422, 423, 455, 454), (409, 410, 442, 441), (423, 424, 456, 455), (410, 411, 443, 442), (424, 425, 457, 456), (411, 412, 444, 443), (425, 426, 458, 457), (412, 413, 445, 444), (426, 427, 459, 458), (413, 414, 446, 445), (427, 428, 460, 459), (414, 415, 447, 446), (401, 402, 434, 433), (428, 429, 461, 460), (415, 416, 448, 447), (402, 403, 435, 434), (429, 430, 462, 461), (416, 417, 449, 448), (403, 404, 436, 435), (430, 431, 463, 462), (417, 418, 450, 449), (404, 405, 437, 436), (431, 432, 464, 463), (488, 489, 521, 520), (440, 441, 473, 472), (454, 455, 487, 486), (441, 442, 474, 473), (455, 456, 488, 487), (442, 443, 475, 474), (456, 457, 489, 488), (443, 444, 476, 475), (457, 458, 490, 489), (444, 445, 477, 476), (458, 459, 491, 490), (445, 446, 478, 477), (459, 460, 492, 491), (446, 447, 479, 478), (433, 434, 466, 465), (460, 461, 493, 492), (447, 448, 480, 479), (434, 435, 467, 466), (461, 462, 494, 493), (448, 449, 481, 480), (435, 436, 468, 467), (462, 463, 495, 494), (449, 450, 482, 481), (436, 437, 469, 468), (463, 464, 496, 495), (450, 451, 483, 482), (437, 438, 470, 469), (464, 433, 465, 496), (451, 452, 484, 483), (438, 439, 471, 470), (452, 453, 485, 484), (439, 440, 472, 471), (497, 498, 499, 500, 501, 502, 503, 504, 505, 506, 507, 508, 509, 510, 511, 512, 513, 514, 515, 516, 517, 518, 519, 520, 521, 522, 523, 524, 525, 526, 527, 528), (475, 476, 508, 507), (489, 490, 522, 521), (476, 477, 509, 508), (490, 491, 523, 522), (477, 478, 510, 509), (491, 492, 524, 523), (478, 479, 511, 510), (465, 466, 498, 497), (492, 493, 525, 524), (479, 480, 512, 511), (466, 467, 499, 498), (493, 494, 526, 525), (480, 481, 513, 512), (467, 468, 500, 499), (494, 495, 527, 526), (481, 482, 514, 513), (468, 469, 501, 500), (495, 496, 528, 527), (482, 483, 515, 514), (469, 470, 502, 501), (496, 465, 497, 528), (483, 484, 516, 515), (470, 471, 503, 502), (484, 485, 517, 516), (471, 472, 504, 503), (485, 486, 518, 517), (472, 473, 505, 504), (486, 487, 519, 518), (473, 474, 506, 505), (487, 488, 520, 519), (474, 475, 507, 506), (548, 547, 579, 580), (534, 533, 565, 566), (547, 546, 578, 579), (533, 532, 564, 565), (546, 545, 577, 578), (532, 531, 563, 564), (545, 544, 576, 577), (531, 530, 562, 563), (544, 543, 575, 576), (557, 556, 588, 589), (530, 529, 561, 562), (543, 542, 574, 575), (556, 555, 587, 588), (529, 216, 560, 561), (542, 541, 573, 574), (555, 554, 586, 587), (541, 540, 572, 573), (554, 553, 585, 586), (559, 558, 590, 591), (540, 539, 571, 572), (553, 552, 584, 585), (558, 557, 589, 590), (539, 538, 570, 571), (552, 551, 583, 584), (216, 559, 591, 560), (538, 537, 569, 570), (551, 550, 582, 583), (537, 536, 568, 569), (550, 549, 581, 582), (536, 535, 567, 568), (549, 548, 580, 581), (535, 534, 566, 567), (591, 590, 622, 623), (564, 563, 595, 596), (577, 576, 608, 609), (590, 589, 621, 622), (563, 562, 594, 595), (576, 575, 607, 608), (589, 588, 620, 621), (562, 561, 593, 594), (575, 574, 606, 607), (588, 587, 619, 620), (561, 560, 592, 593), (574, 573, 605, 606), (587, 586, 618, 619), (573, 572, 604, 605), (586, 585, 617, 618), (572, 571, 603, 604), (585, 584, 616, 617), (571, 570, 602, 603), (584, 583, 615, 616), (570, 569, 601, 602), (583, 582, 614, 615), (569, 568, 600, 601), (582, 581, 613, 614), (568, 567, 599, 600), (581, 580, 612, 613), (567, 566, 598, 599), (580, 579, 611, 612), (566, 565, 597, 598), (579, 578, 610, 611), (560, 591, 623, 592), (565, 564, 596, 597), (578, 577, 609, 610), (623, 622, 621, 620, 619, 618, 617, 616, 615, 614, 613, 612, 611, 610, 609, 608, 607, 606, 605, 604, 603, 602, 601, 600, 599, 598, 597, 596, 595, 594, 593, 592), (625, 627, 660, 659), (706, 649, 666, 710), (635, 634, 655, 657), (705, 687, 625, 648), (680, 630, 628, 685), (682, 627, 625, 687), (684, 689, 632, 624), (630, 634, 635, 628), (645, 644, 638, 639), (624, 632, 633, 626), (639, 638, 642, 643), (702, 646, 637, 693), (700, 645, 639, 695), (646, 647, 636, 637), (696, 699, 643, 642), (637, 636, 640, 641), (695, 639, 643, 699), (693, 637, 641, 697), (626, 633, 647, 646), (691, 634, 645, 700), (681, 626, 646, 702), (634, 630, 644, 645), (689, 705, 648, 632), (631, 629, 653, 652), (691, 707, 650, 634), (633, 632, 663, 662), (654, 652, 653, 656), (655, 654, 656, 657), (651, 635, 657, 656), (650, 631, 652, 654), (629, 651, 656, 653), (634, 650, 654, 655), (658, 659, 660, 661), (663, 658, 661, 662), (649, 633, 662, 661), (632, 648, 658, 663), (627, 649, 661, 660), (648, 625, 659, 658), (710, 666, 670, 714), (631, 650, 667, 665), (683, 631, 665, 709), (649, 627, 664, 666), (670, 668, 672, 674), (666, 664, 668, 670), (665, 667, 671, 669), (709, 665, 669, 713), (673, 675, 679, 677), (669, 671, 675, 673), (713, 669, 673, 717), (714, 670, 674, 718), (723, 721, 677, 679), (717, 673, 677, 721), (718, 674, 678, 722), (674, 672, 676, 678), (675, 719, 723, 679), (719, 718, 722, 723), (672, 716, 720, 676), (716, 717, 721, 720), (678, 676, 720, 722), (722, 720, 721, 723), (671, 715, 719, 675), (715, 714, 718, 719), (668, 712, 716, 672), (712, 713, 717, 716), (664, 708, 712, 668), (708, 709, 713, 712), (627, 682, 708, 664), (682, 683, 709, 708), (667, 711, 715, 671), (711, 710, 714, 715), (633, 649, 706, 690), (690, 706, 707, 691), (635, 651, 704, 688), (688, 704, 705, 689), (630, 680, 703, 644), (680, 681, 702, 703), (633, 690, 701, 647), (690, 691, 700, 701), (638, 692, 696, 642), (692, 693, 697, 696), (636, 694, 698, 640), (694, 695, 699, 698), (641, 640, 698, 697), (697, 698, 699, 696), (647, 701, 694, 636), (701, 700, 695, 694), (644, 703, 692, 638), (703, 702, 693, 692), (628, 635, 688, 685), (689, 684, 724, 727), (631, 683, 686, 629), (683, 682, 687, 686), (626, 681, 684, 624), (681, 680, 685, 684), (651, 629, 686, 704), (704, 686, 687, 705), (650, 707, 711, 667), (707, 706, 710, 711), (725, 726, 730, 729), (688, 689, 727, 726), (684, 685, 725, 724), (685, 688, 726, 725), (729, 730, 734, 733), (724, 725, 729, 728), (727, 724, 728, 731), (726, 727, 731, 730), (735, 732, 736, 739), (728, 729, 733, 732), (731, 728, 732, 735), (730, 731, 735, 734), (737, 738, 742, 741), (734, 735, 739, 738), (733, 734, 738, 737), (732, 733, 737, 736), (740, 741, 745, 744), (736, 737, 741, 740), (739, 736, 740, 743), (738, 739, 743, 742), (821, 820, 750, 749), (743, 740, 744, 747), (742, 743, 747, 746), (741, 742, 746, 745), (748, 749, 753, 752), (822, 821, 749, 748), (823, 822, 748, 751), (820, 823, 751, 750), (753, 754, 755, 752), (751, 748, 752, 755), (750, 751, 755, 754), (749, 750, 754, 753), (78, 819, 756, 16), (819, 818, 757, 756), (76, 817, 819, 78), (817, 816, 818, 819), (74, 815, 817, 76), (815, 814, 816, 817), (72, 813, 815, 74), (813, 812, 814, 815), (70, 811, 813, 72), (811, 810, 812, 813), (68, 809, 811, 70), (809, 808, 810, 811), (66, 807, 809, 68), (807, 806, 808, 809), (64, 805, 807, 66), (805, 804, 806, 807), (62, 803, 805, 64), (803, 802, 804, 805), (60, 801, 803, 62), (801, 800, 802, 803), (58, 799, 801, 60), (799, 798, 800, 801), (56, 797, 799, 58), (797, 796, 798, 799), (54, 795, 797, 56), (795, 794, 796, 797), (52, 793, 795, 54), (793, 792, 794, 795), (50, 791, 793, 52), (791, 790, 792, 793), (48, 789, 791, 50), (789, 788, 790, 791), (46, 787, 789, 48), (787, 786, 788, 789), (44, 785, 787, 46), (785, 784, 786, 787), (42, 783, 785, 44), (783, 782, 784, 785), (40, 781, 783, 42), (781, 780, 782, 783), (38, 779, 781, 40), (779, 778, 780, 781), (36, 777, 779, 38), (777, 776, 778, 779), (34, 775, 777, 36), (775, 774, 776, 777), (32, 773, 775, 34), (773, 772, 774, 775), (30, 771, 773, 32), (771, 770, 772, 773), (28, 769, 771, 30), (769, 768, 770, 771), (26, 767, 769, 28), (767, 766, 768, 769), (24, 765, 767, 26), (765, 764, 766, 767), (22, 763, 765, 24), (763, 762, 764, 765), (20, 761, 763, 22), (761, 760, 762, 763), (18, 759, 761, 20), (759, 758, 760, 761), (16, 756, 759, 18), (756, 757, 758, 759), (746, 747, 823, 820), (747, 744, 822, 823), (744, 745, 821, 822), (745, 746, 820, 821)])
me_cube.polygons.foreach_set('use_smooth', [True] * 790)
me_cube.polygons.foreach_set('material_index', [0, 0, 0, 0, 0, 0, 0, 0, 0, 0, 0, 0, 0, 0, 1, 1, 1, 1, 1, 1, 1, 1, 1, 1, 1, 1, 1, 1, 1, 1, 1, 1, 1, 1, 1, 1, 1, 1, 1, 1, 1, 1, 1, 1, 1, 1, 1, 1, 1, 1, 1, 1, 1, 1, 1, 1, 1, 1, 1, 1, 1, 1, 1, 1, 1, 1, 1, 1, 1, 1, 1, 1, 1, 1, 1, 1, 1, 1, 1, 1, 1, 1, 1, 1, 1, 1, 1, 1, 1, 1, 1, 1, 1, 1, 1, 1, 1, 1, 1, 1, 1, 1, 1, 1, 1, 1, 1, 1, 1, 1, 1, 1, 1, 1, 1, 1, 1, 1, 1, 1, 1, 1, 1, 1, 1, 1, 1, 1, 1, 1, 1, 1, 1, 1, 1, 1, 1, 1, 1, 1, 1, 1, 1, 1, 1, 1, 1, 1, 1, 1, 1, 1, 1, 1, 1, 1, 1, 1, 1, 1, 1, 1, 1, 1, 1, 1, 1, 1, 1, 1, 1, 1, 1, 1, 1, 1, 1, 1, 1, 1, 1, 1, 1, 1, 1, 1, 1, 1, 1, 1, 1, 1, 1, 1, 1, 1, 1, 1, 1, 1, 1, 1, 1, 1, 1, 1, 1, 1, 1, 1, 1, 1, 1, 1, 1, 1, 1, 1, 1, 1, 1, 1, 1, 1, 1, 1, 1, 1, 1, 1, 1, 1, 1, 1, 1, 1, 1, 1, 1, 1, 1, 1, 1, 1, 1, 1, 1, 1, 1, 1, 1, 1, 1, 1, 1, 1, 1, 1, 1, 1, 1, 1, 1, 1, 1, 1, 1, 1, 1, 1, 1, 1, 1, 1, 1, 1, 1, 1, 1, 1, 1, 1, 1, 1, 1, 1, 1, 1, 1, 1, 1, 1, 1, 1, 1, 1, 1, 1, 1, 1, 1, 1, 1, 1, 1, 1, 1, 1, 1, 1, 1, 1, 1, 1, 1, 1, 1, 1, 1, 1, 1, 1, 1, 1, 1, 1, 1, 1, 1, 1, 1, 1, 1, 1, 1, 1, 1, 1, 1, 1, 1, 1, 1, 1, 1, 1, 1, 1, 1, 1, 1, 1, 1, 1, 1, 1, 1, 1, 1, 1, 1, 1, 1, 1, 1, 1, 1, 1, 1, 1, 1, 1, 1, 1, 1, 1, 1, 1, 1, 1, 1, 1, 1, 1, 1, 1, 1, 1, 1, 1, 1, 1, 1, 1, 1, 1, 1, 1, 1, 1, 1, 1, 1, 1, 1, 1, 1, 1, 1, 1, 1, 1, 1, 1, 1, 1, 1, 1, 1, 1, 1, 1, 1, 1, 1, 1, 1, 1, 1, 1, 1, 1, 1, 1, 1, 1, 1, 1, 1, 1, 1, 1, 1, 1, 1, 1, 1, 1, 1, 1, 1, 1, 1, 1, 1, 1, 1, 1, 1, 1, 1, 1, 1, 1, 1, 1, 1, 1, 1, 1, 1, 1, 1, 1, 1, 1, 1, 1, 1, 1, 1, 1, 1, 1, 1, 1, 1, 1, 1, 1, 1, 1, 1, 1, 1, 1, 1, 1, 1, 1, 1, 1, 1, 1, 1, 1, 1, 1, 1, 1, 1, 1, 1, 1, 1, 1, 1, 1, 1, 1, 1, 1, 1, 1, 1, 1, 1, 1, 1, 1, 1, 1, 1, 1, 1, 1, 1, 1, 1, 1, 1, 1, 1, 1, 1, 1, 1, 1, 1, 1, 1, 1, 1, 1, 1, 1, 1, 1, 1, 1, 1, 1, 1, 1, 1, 1, 1, 1, 1, 1, 1, 1, 1, 1, 1, 1, 1, 1, 1, 1, 1, 1, 1, 1, 1, 1, 1, 1, 1, 1, 1, 1, 1, 1, 1, 1, 1, 1, 1, 1, 1, 1, 1, 1, 1, 1, 1, 1, 1, 1, 1, 1, 1, 1, 1, 1, 1, 1, 1, 1, 1, 1, 1, 1, 1, 1, 1, 1, 1, 1, 1, 1, 1, 1, 1, 1, 1, 1, 1, 1, 1, 1, 1, 1, 1, 1, 1, 1, 1, 1, 1, 1, 1, 1, 1, 1, 1, 1, 1, 1, 1, 1, 1, 1, 1, 1, 1, 1, 1, 1, 1, 1, 1, 1, 1, 1, 1, 1, 1, 1, 1, 2, 1, 1, 1, 1, 1, 1, 1, 1, 3, 2, 2, 2, 4, 3, 3, 3, 4, 4, 4, 4, 4, 4, 4, 4, 4, 4, 4, 4, 3, 4, 4, 4, 4, 3, 3, 3, 4, 4, 4, 4, 1, 2, 1, 2, 1, 2, 1, 2, 1, 2, 1, 2, 1, 2, 1, 2, 1, 2, 1, 2, 1, 2, 1, 2, 1, 2, 1, 2, 1, 2, 1, 2, 1, 2, 1, 2, 1, 2, 1, 2, 1, 2, 1, 2, 1, 2, 1, 2, 1, 2, 1, 2, 1, 2, 1, 2, 1, 2, 1, 2, 1, 2, 1, 2, 4, 4, 4, 4])
me_cube.materials.append(mat_fireex_base)
me_cube.materials.append(mat_fireex_body)
me_cube.materials.append(mat_fireex_yellowline)
me_cube.materials.append(mat_fireex_whiteline)
me_cube.materials.append(mat_fireex_line)
me_cube.use_remesh_preserve_volume = False
me_cube.use_remesh_preserve_attributes = False
me_cube.use_mirror_vertex_groups = False
me_cube.update()

# ---- objects
ob_cube = bpy.data.objects.new('Cube', me_cube)
ob_lamp = bpy.data.objects.new('Lamp', light_lamp)
ob_camera = bpy.data.objects.new('Camera', cam_camera)

# ---- transforms, parenting, visibility, modifiers, constraints
ob_cube.location = (0.0, 0.0, 0.0)
ob_cube.lock_rotations_4d = False
ob_cube.empty_display_type = 'ARROWS'
ob_cube.lineart.crease_threshold = 0.0
ob_lamp.location = (4.076, 1.005, 5.904)
ob_lamp.rotation_euler = (0.6503, 0.05522, 1.866)
ob_lamp.lock_rotations_4d = False
ob_lamp.empty_display_type = 'ARROWS'
ob_lamp.color = (0.0, 0.0, 0.0, 0.0)
ob_lamp.lineart.crease_threshold = 0.0
ob_camera.location = (7.481, -6.508, 5.344)
ob_camera.rotation_euler = (1.109, 0.0, 0.8149)
ob_camera.lock_rotations_4d = False
ob_camera.empty_display_type = 'ARROWS'
ob_camera.color = (0.0, 0.0, 0.0, 0.0)
ob_camera.display_type = 'WIRE'
ob_camera.lineart.crease_threshold = 0.0

# ---- collection membership
col_collection_1.objects.link(ob_cube)
col_collection_1.objects.link(ob_lamp)
col_collection_1.objects.link(ob_camera)

# ---- scene / render settings (as saved in the file)
scene.camera = ob_camera
scene.frame_start = 1; scene.frame_end = 250; scene.frame_set(1)
scene.render.engine = 'BLENDER_EEVEE_NEXT'
scene.render.resolution_percentage = 50
scene.render.dither_intensity = 0.0
scene.cycles.use_denoising = False
scene.cycles.samples = 128
scene.cycles.sampling_pattern = 'TABULATED_SOBOL'
scene.cycles.use_adaptive_sampling = False
scene.cycles.use_light_tree = False
scene.cycles.blur_glossy = 0.0
scene.cycles.sample_clamp_indirect = 0.0
scene.view_settings.view_transform = 'Standard'
bpy.context.view_layer.update()
